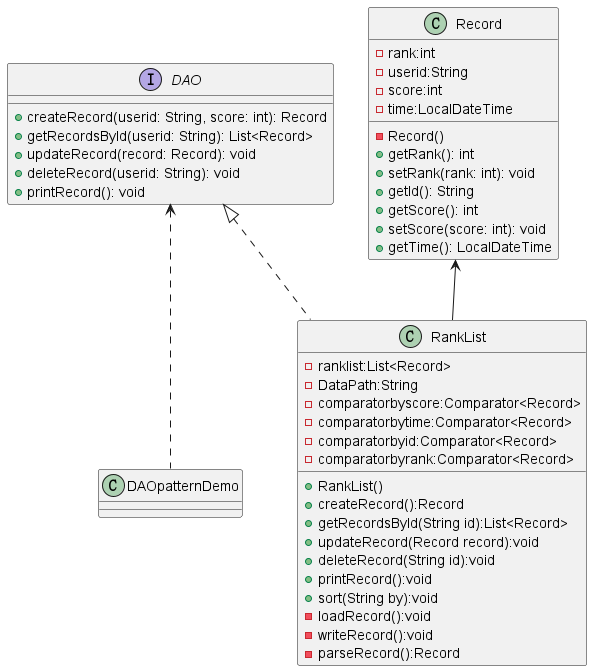

The diagram above was rendered by PlantUML. Its source (embedded in the PNG):
@startuml
'https://plantuml.com/class-diagram

class DAOpatternDemo
{
}

interface DAO
{
  +createRecord(userid: String, score: int): Record
    +getRecordsById(userid: String): List<Record>
    +updateRecord(record: Record): void
    +deleteRecord(userid: String): void
    +printRecord(): void
}

class RankList implements DAO
{
-ranklist:List<Record>
+RankList()
- DataPath:String
- comparatorbyscore:Comparator<Record>
- comparatorbytime:Comparator<Record>
- comparatorbyid:Comparator<Record>
- comparatorbyrank:Comparator<Record>

+createRecord():Record
+getRecordsById(String id):List<Record>
+updateRecord(Record record):void
+deleteRecord(String id):void
+printRecord():void
+sort(String by):void
-loadRecord():void
-writeRecord():void
-parseRecord():Record
}

class Record
{
    -rank:int
    - userid:String
    - score:int
    -time:LocalDateTime
    -Record()
    +getRank(): int
    +setRank(rank: int): void
    +getId(): String
    +getScore(): int
    +setScore(score: int): void
    +getTime(): LocalDateTime
}
DAO<.. DAOpatternDemo
 Record<-- RankList
@enduml